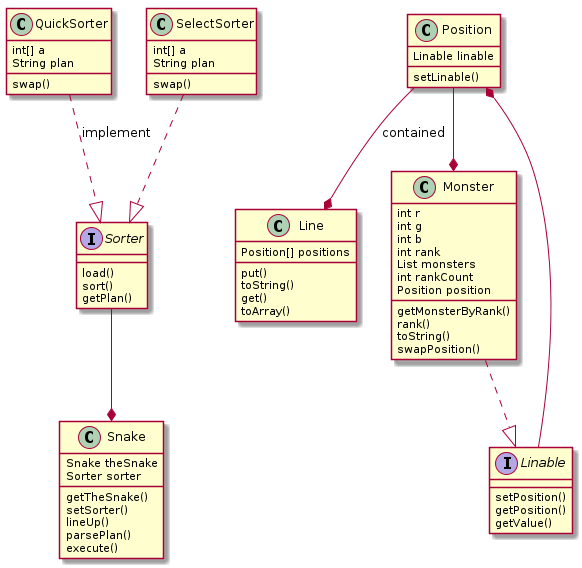

The diagram above was rendered by PlantUML. Its source (embedded in the PNG):
@startuml characters

interface Sorter{
    load()
    sort()
    getPlan()
}

class QuickSorter{
    int[] a
    swap()
    String plan
}

class SelectSorter{
    int[] a
    swap()
    String plan
}

class Line{
    Position[] positions
    put()
    toString()
    get()
    toArray()
}

class Position{
    Linable linable
    setLinable()
}

interface Linable{
    setPosition()
    getPosition()
    getValue()
}

class Monster{
    int r
    int g
    int b 
    int rank 
    List monsters
    int rankCount
    Position position
    getMonsterByRank()
    rank()
    toString()
    swapPosition()
}

class Snake{
    Snake theSnake
    getTheSnake()
    Sorter sorter 
    setSorter()
    lineUp()
    parsePlan()
    execute()
}

QuickSorter ..|> Sorter :implement
SelectSorter ..|> Sorter
Monster ..|> Linable
Position --* Line :contained
Position --* Monster
Sorter --* Snake
Linable --* Position

@enduml